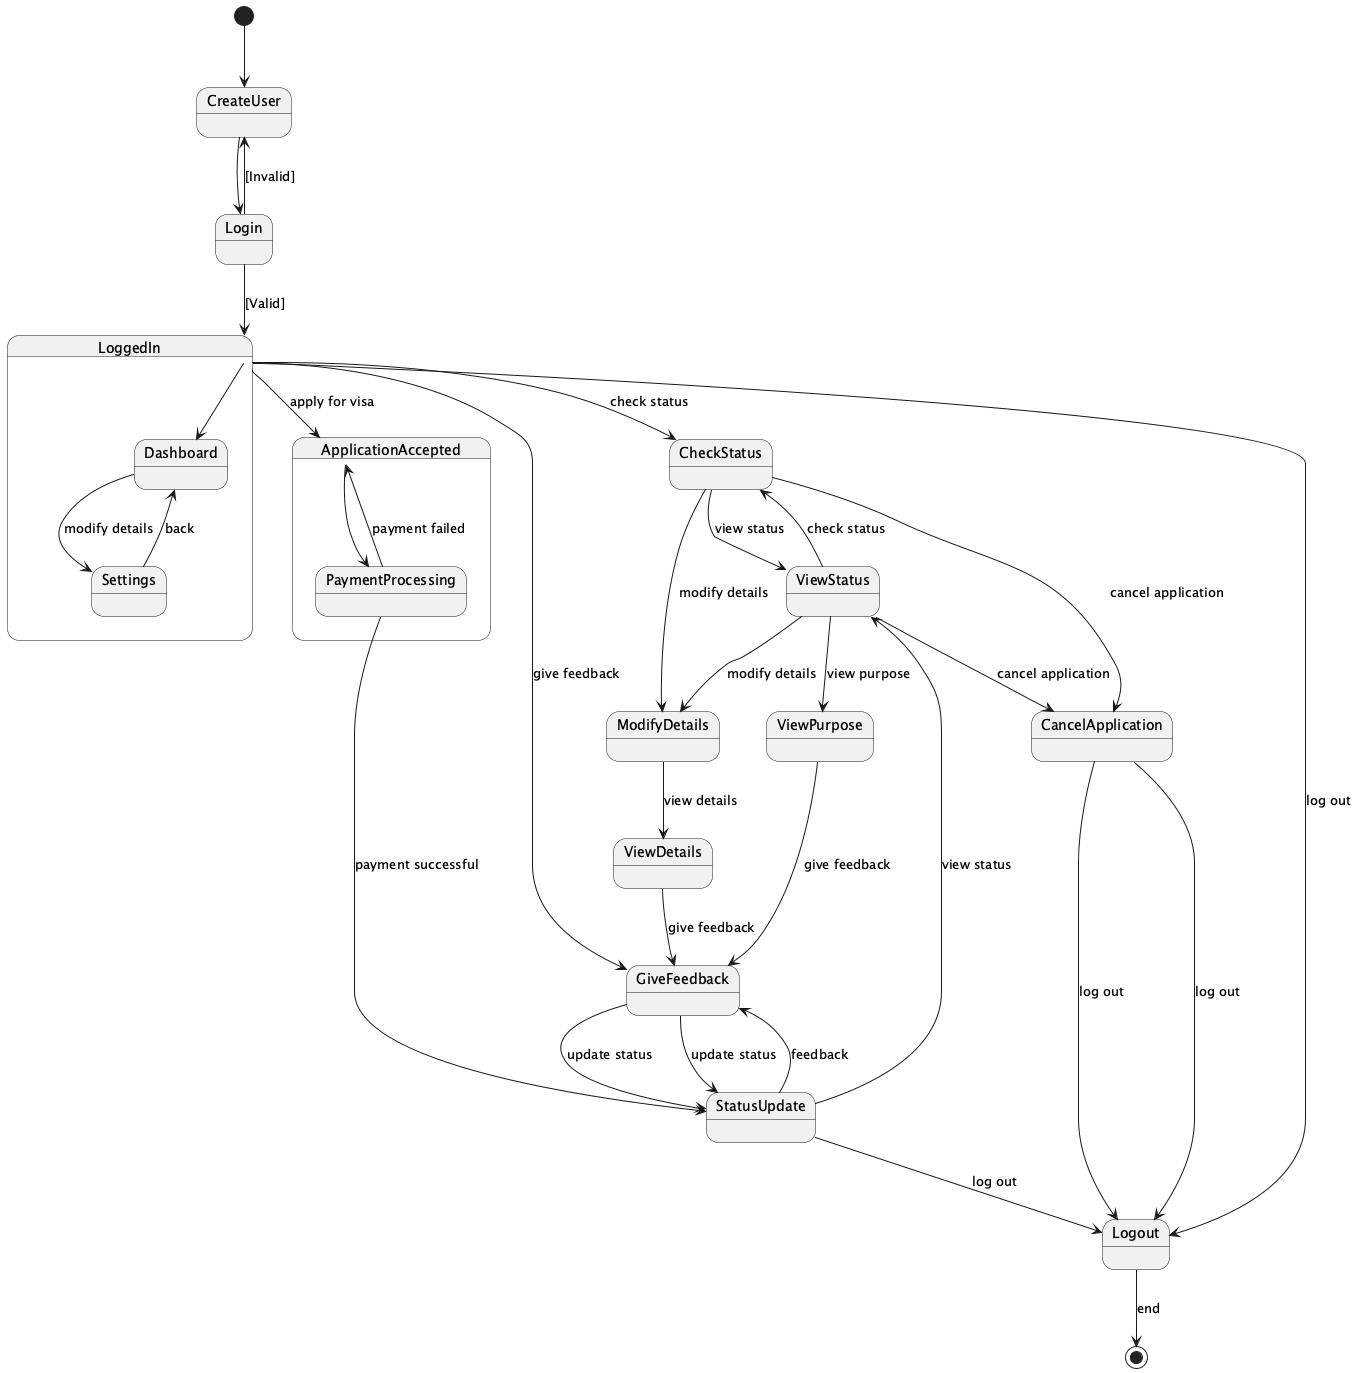

The diagram above was rendered by PlantUML. Its source (embedded in the PNG):
@startuml
[*] --> CreateUser

state CreateUser
CreateUser --> Login

state Login
Login --> CreateUser : [Invalid]
Login --> LoggedIn : [Valid]

state LoggedIn {
  LoggedIn --> Dashboard
  Dashboard --> Settings : modify details
  Settings --> Dashboard : back
}

LoggedIn --> ApplicationAccepted : apply for visa
LoggedIn --> CheckStatus : check status
LoggedIn --> GiveFeedback : give feedback
LoggedIn --> Logout : log out

state ApplicationAccepted {
  ApplicationAccepted --> PaymentProcessing
  PaymentProcessing --> StatusUpdate : payment successful
  PaymentProcessing --> ApplicationAccepted : payment failed
}

state StatusUpdate
StatusUpdate --> ViewStatus : view status
StatusUpdate --> GiveFeedback : feedback
StatusUpdate --> Logout : log out

state ViewStatus
ViewStatus --> CheckStatus : check status
ViewStatus --> CancelApplication : cancel application
ViewStatus --> ModifyDetails : modify details
ViewStatus --> ViewPurpose : view purpose
ViewPurpose --> GiveFeedback : give feedback
GiveFeedback --> StatusUpdate : update status
CancelApplication --> Logout : log out

state CheckStatus
CheckStatus --> ViewStatus : view status
CheckStatus --> CancelApplication : cancel application
CheckStatus --> ModifyDetails : modify details

state ModifyDetails
ModifyDetails --> ViewDetails : view details
ViewDetails --> GiveFeedback : give feedback
GiveFeedback --> StatusUpdate : update status
CancelApplication --> Logout : log out

state Logout
Logout --> [*] : end
@enduml